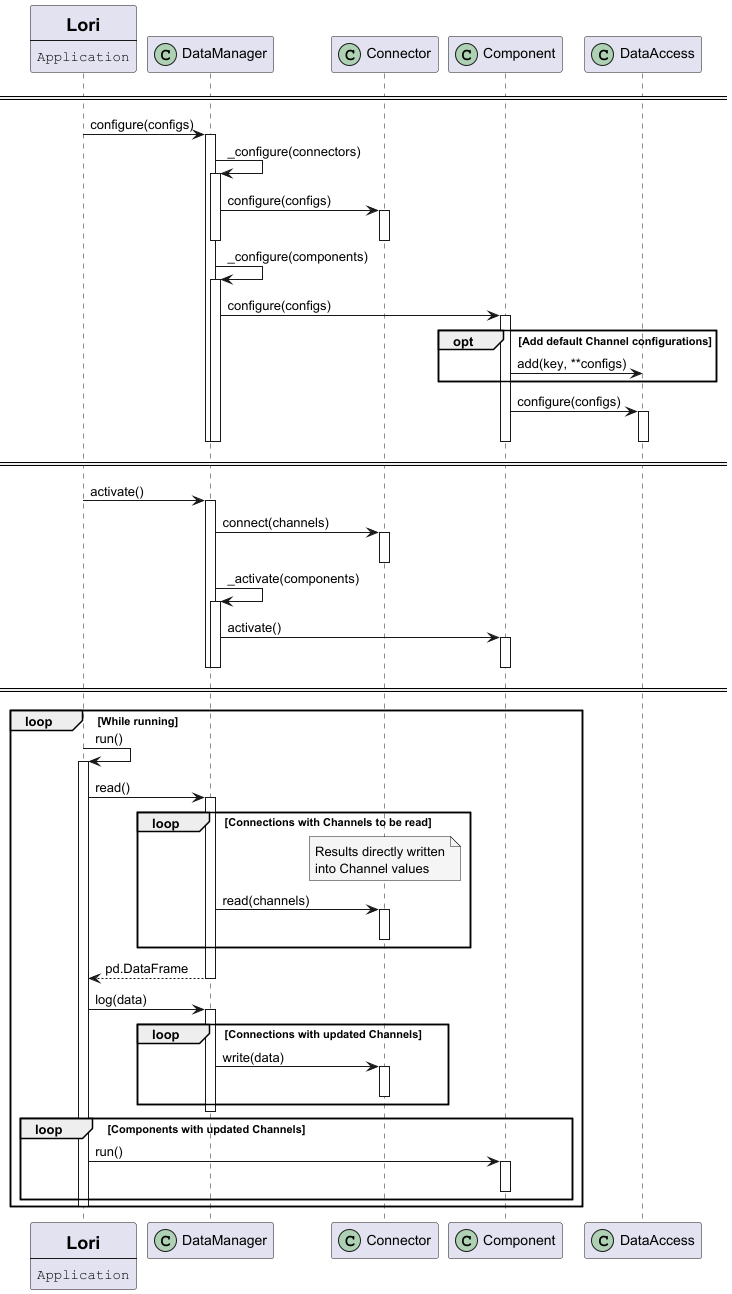

The diagram above was rendered by PlantUML. Its source (embedded in the PNG):
@startuml lifecycle
participant Application [
    =Lori
    ----
    ""Application""
]
participant DataManager << (C,#ADD1B2) >>
participant Connector << (C,#ADD1B2) >>
participant Component << (C,#ADD1B2) >>
participant DataAccess << (C,#ADD1B2) >>

====

Application -> DataManager: configure(configs)
activate DataManager

DataManager -> DataManager: _configure(connectors)
activate DataManager


DataManager -> Connector: configure(configs)
activate Connector

deactivate Connector
deactivate DataManager

DataManager -> DataManager: _configure(components)
activate DataManager

DataManager -> Component: configure(configs)
    opt Add default Channel configurations
    activate Component
    Component -> DataAccess: add(key, **configs)
    end


Component -> DataAccess: configure(configs)
activate DataAccess
deactivate DataAccess

deactivate Component
deactivate DataManager

deactivate DataManager

====

Application -> DataManager: activate()
activate DataManager

DataManager -> Connector: connect(channels)
activate Connector
deactivate Connector


DataManager -> DataManager: _activate(components)
activate DataManager

DataManager -> Component: activate()
activate Component
deactivate Component

deactivate DataManager
deactivate DataManager

====

loop While running
    Application -> Application: run()
    Activate Application

    Application -> DataManager: read()
    activate DataManager

    loop Connections with Channels to be read
        note over Connector #f5f5f5
            Results directly written
            into Channel values
        end note
        DataManager -> Connector: read(channels)
        activate Connector
        deactivate Connector
    end
    return pd.DataFrame

    Application -> DataManager: log(data)
    activate DataManager

    loop Connections with updated Channels
        DataManager -> Connector: write(data)
        activate Connector
        deactivate Connector
    end
    deactivate DataManager

    loop Components with updated Channels
        Application -> Component: run()
        activate Component
        deactivate Component
    end
    deactivate Application
end
@enduml